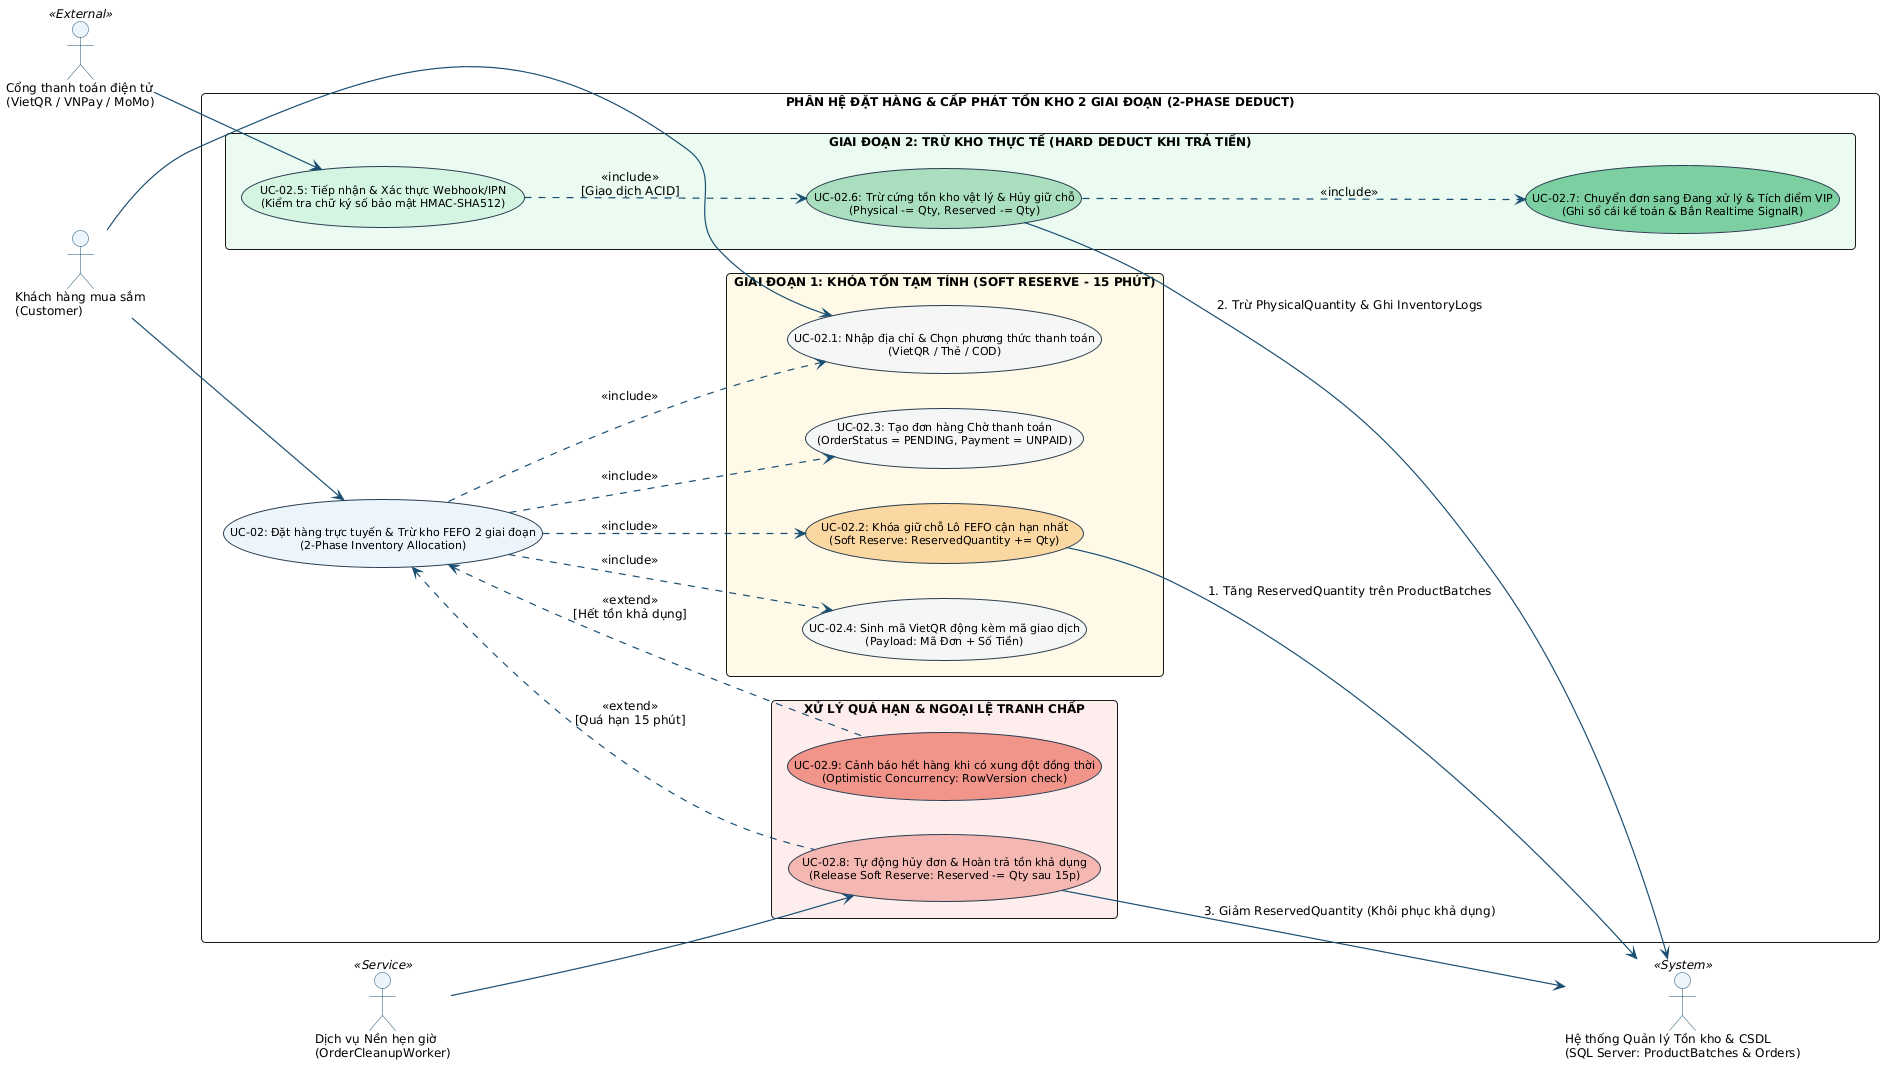

The diagram above was rendered by PlantUML. Its source (embedded in the PNG):
@startuml
left to right direction
skinparam backgroundColor #FFFFFF
skinparam defaultFontName "Times New Roman"
skinparam defaultFontSize 12
skinparam roundCorner 8
skinparam shadowing false
skinparam ArrowColor #1B4F72
skinparam ArrowThickness 1.2
skinparam ActorBorderColor #1B4F72
skinparam ActorBackgroundColor #EBF5FB
skinparam packageStyle rectangle

skinparam usecaseBackgroundColor #F4F6F7
skinparam usecaseBorderColor #2C3E50
skinparam usecaseFontSize 11
skinparam usecaseBorderThickness 1

' ========================================================
' ĐỊNH NGHĨA CÁC TÁC NHÂN (CHÍNH, BÊN NGOÀI & HỆ THỐNG)
' ========================================================
actor "Khách hàng mua sắm\n(Customer)" as Customer

actor "Cổng thanh toán điện tử\n(VietQR / VNPay / MoMo)" as PaymentGateway <<External>>
actor "Dịch vụ Nền hẹn giờ\n(OrderCleanupWorker)" as BackgroundWorker <<Service>>
actor "Hệ thống Quản lý Tồn kho & CSDL\n(SQL Server: ProductBatches & Orders)" as DBService <<System>>

' ========================================================
' KHUNG RANH GIỚI CA SỬ DỤNG CHI TIẾT UC-02
' ========================================================
rectangle "PHÂN HỆ ĐẶT HÀNG & CẤP PHÁT TỒN KHO 2 GIAI ĐOẠN (2-PHASE DEDUCT)" {

    usecase "UC-02: Đặt hàng trực tuyến & Trừ kho FEFO 2 giai đoạn\n(2-Phase Inventory Allocation)" as UC02 #EBF5FB
    
    ' --- GIAI ĐOẠN 1: KHÓA TỒN TẠM TÍNH (SOFT RESERVE) ---
    package "GIAI ĐOẠN 1: KHÓA TỒN TẠM TÍNH (SOFT RESERVE - 15 PHÚT)" #FEF9E7 {
        usecase "UC-02.1: Nhập địa chỉ & Chọn phương thức thanh toán\n(VietQR / Thẻ / COD)" as UC02_1
        usecase "UC-02.2: Khóa giữ chỗ Lô FEFO cận hạn nhất\n(Soft Reserve: ReservedQuantity += Qty)" as UC02_2 #FAD7A0
        usecase "UC-02.3: Tạo đơn hàng Chờ thanh toán\n(OrderStatus = PENDING, Payment = UNPAID)" as UC02_3
        usecase "UC-02.4: Sinh mã VietQR động kèm mã giao dịch\n(Payload: Mã Đơn + Số Tiền)" as UC02_4
    }
    
    ' --- GIAI ĐOẠN 2: CHỐT TRỪ KHO VẬT LÝ (HARD DEDUCT) ---
    package "GIAI ĐOẠN 2: TRỪ KHO THỰC TẾ (HARD DEDUCT KHI TRẢ TIỀN)" #EAFAF1 {
        usecase "UC-02.5: Tiếp nhận & Xác thực Webhook/IPN\n(Kiểm tra chữ ký số bảo mật HMAC-SHA512)" as UC02_5 #D5F5E3
        usecase "UC-02.6: Trừ cứng tồn kho vật lý & Hủy giữ chỗ\n(Physical -= Qty, Reserved -= Qty)" as UC02_6 #A9DFBF
        usecase "UC-02.7: Chuyển đơn sang Đang xử lý & Tích điểm VIP\n(Ghi sổ cái kế toán & Bắn Realtime SignalR)" as UC02_7 #7DCEA0
    }
    
    ' --- NGOẠI LỆ & QUÁ HẠN THANH TOÁN ---
    package "XỬ LÝ QUÁ HẠN & NGOẠI LỆ TRANH CHẤP" #FDEDEC {
        usecase "UC-02.8: Tự động hủy đơn & Hoàn trả tồn khả dụng\n(Release Soft Reserve: Reserved -= Qty sau 15p)" as UC02_8 #F5B7B1
        usecase "UC-02.9: Cảnh báo hết hàng khi có xung đột đồng thời\n(Optimistic Concurrency: RowVersion check)" as UC02_9 #F1948A
    }
}

' ========================================================
' CÁC MỐI QUAN HỆ VÀ LIÊN KẾT CA SỬ DỤNG
' ========================================================

' Khách hàng kích hoạt ca sử dụng Đặt hàng
Customer --> UC02
Customer --> UC02_1

' Luồng quan hệ <<include>> của Giai đoạn 1 (Soft Reserve)
UC02 ..> UC02_1 : <<include>>
UC02 ..> UC02_2 : <<include>>
UC02 ..> UC02_3 : <<include>>
UC02 ..> UC02_4 : <<include>>

' Luồng quan hệ của Giai đoạn 2 (Hard Deduct) do Webhook thanh toán kích hoạt
PaymentGateway --> UC02_5
UC02_5 ..> UC02_6 : <<include>>\n[Giao dịch ACID]
UC02_6 ..> UC02_7 : <<include>>

' Luồng hủy đơn do dịch vụ nền định kỳ kích hoạt
BackgroundWorker --> UC02_8
UC02 <.. UC02_8 : <<extend>>\n[Quá hạn 15 phút]
UC02 <.. UC02_9 : <<extend>>\n[Hết tồn khả dụng]

' Tương tác CSDL & Tồn kho
UC02_2 --> DBService : 1. Tăng ReservedQuantity trên ProductBatches
UC02_6 --> DBService : 2. Trừ PhysicalQuantity & Ghi InventoryLogs
UC02_8 --> DBService : 3. Giảm ReservedQuantity (Khôi phục khả dụng)
@enduml